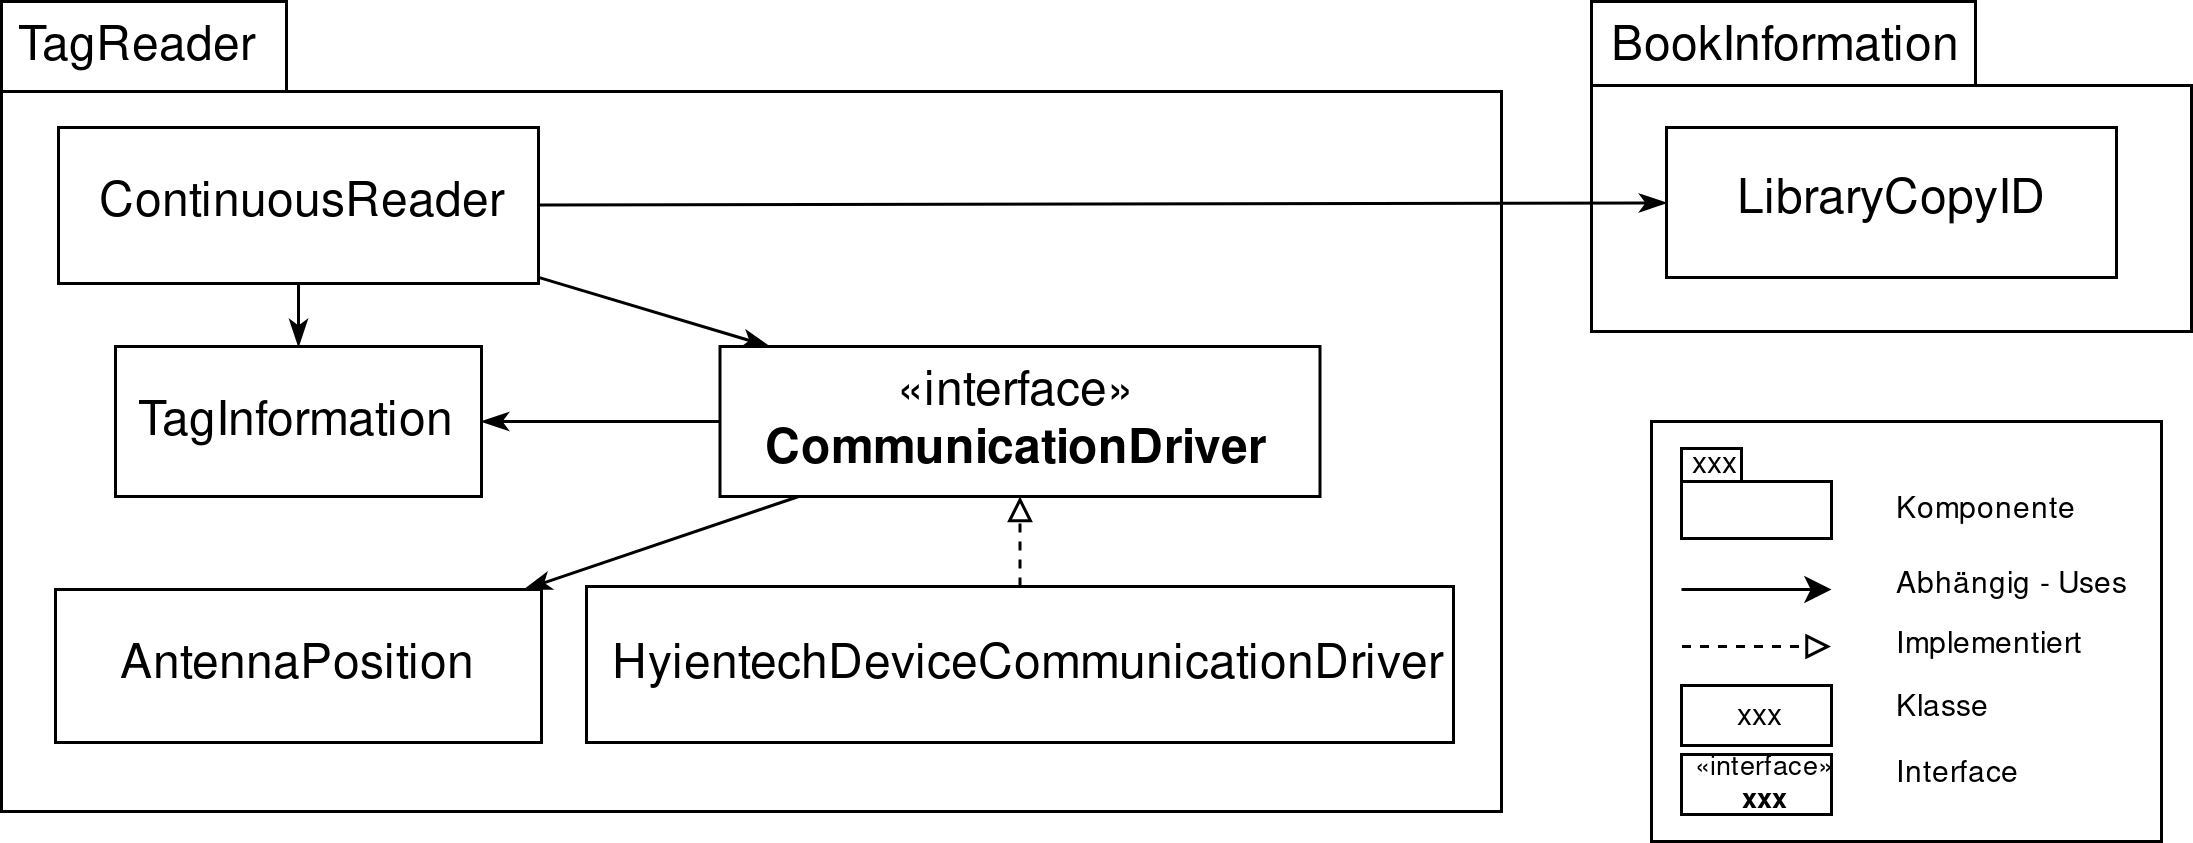

The diagram above was exported from draw.io. Its source (the exported page's mxGraphModel, read from the mxfile embedded in the PNG):
<mxGraphModel dx="925" dy="603" grid="1" gridSize="10" guides="1" tooltips="1" connect="1" arrows="1" fold="1" page="1" pageScale="1" pageWidth="850" pageHeight="1100" math="0" shadow="0">
  <root>
    <mxCell id="0" />
    <mxCell id="1" parent="0" />
    <mxCell id="uYtfYibVTb4ZHPXUTEDs-69" value="" style="group" parent="1" vertex="1" connectable="0">
      <mxGeometry x="60" y="410" width="530" height="270" as="geometry" />
    </mxCell>
    <mxCell id="uYtfYibVTb4ZHPXUTEDs-50" value="" style="shape=folder;fontStyle=1;spacingTop=10;tabWidth=95;tabHeight=30;tabPosition=left;html=1;" parent="uYtfYibVTb4ZHPXUTEDs-69" vertex="1">
      <mxGeometry width="500" height="270" as="geometry" />
    </mxCell>
    <mxCell id="uYtfYibVTb4ZHPXUTEDs-51" value="TagReader" style="text;html=1;resizable=0;points=[];autosize=1;align=center;verticalAlign=bottom;spacingTop=-4;fontSize=16;" parent="uYtfYibVTb4ZHPXUTEDs-69" vertex="1">
      <mxGeometry y="7.0512396694214825" width="90" height="20" as="geometry" />
    </mxCell>
    <mxCell id="uYtfYibVTb4ZHPXUTEDs-53" value="" style="group" parent="1" vertex="1" connectable="0">
      <mxGeometry x="590" y="410" width="200" height="110" as="geometry" />
    </mxCell>
    <mxCell id="uYtfYibVTb4ZHPXUTEDs-25" value="" style="shape=folder;fontStyle=1;spacingTop=10;tabWidth=128;tabHeight=28;tabPosition=left;html=1;" parent="uYtfYibVTb4ZHPXUTEDs-53" vertex="1">
      <mxGeometry width="200" height="110" as="geometry" />
    </mxCell>
    <mxCell id="uYtfYibVTb4ZHPXUTEDs-26" value="BookInformation" style="text;html=1;resizable=0;points=[];autosize=1;align=center;verticalAlign=bottom;spacingTop=-4;fontSize=16;" parent="uYtfYibVTb4ZHPXUTEDs-53" vertex="1">
      <mxGeometry y="7.2727272727272725" width="130" height="20" as="geometry" />
    </mxCell>
    <mxCell id="uYtfYibVTb4ZHPXUTEDs-27" value="&lt;div&gt;LibraryCopyID&lt;/div&gt;" style="html=1;fontSize=16;align=center;" parent="1" vertex="1">
      <mxGeometry x="615" y="451.99999999999983" width="150" height="50" as="geometry" />
    </mxCell>
    <mxCell id="uYtfYibVTb4ZHPXUTEDs-58" style="edgeStyle=none;rounded=0;orthogonalLoop=1;jettySize=auto;html=1;endArrow=classicThin;endFill=1;fontSize=16;" parent="1" source="uYtfYibVTb4ZHPXUTEDs-57" target="uYtfYibVTb4ZHPXUTEDs-27" edge="1">
      <mxGeometry relative="1" as="geometry" />
    </mxCell>
    <mxCell id="uYtfYibVTb4ZHPXUTEDs-63" style="edgeStyle=none;rounded=0;orthogonalLoop=1;jettySize=auto;html=1;endArrow=classicThin;endFill=1;fontSize=16;" parent="1" source="uYtfYibVTb4ZHPXUTEDs-57" target="uYtfYibVTb4ZHPXUTEDs-62" edge="1">
      <mxGeometry relative="1" as="geometry" />
    </mxCell>
    <mxCell id="uYtfYibVTb4ZHPXUTEDs-64" style="edgeStyle=none;rounded=0;orthogonalLoop=1;jettySize=auto;html=1;endArrow=classicThin;endFill=1;fontSize=16;" parent="1" source="uYtfYibVTb4ZHPXUTEDs-57" target="uYtfYibVTb4ZHPXUTEDs-59" edge="1">
      <mxGeometry relative="1" as="geometry" />
    </mxCell>
    <mxCell id="uYtfYibVTb4ZHPXUTEDs-57" value="ContinuousReader" style="html=1;fontSize=16;align=center;" parent="1" vertex="1">
      <mxGeometry x="79" y="451.9999999999998" width="160" height="52" as="geometry" />
    </mxCell>
    <mxCell id="uYtfYibVTb4ZHPXUTEDs-59" value="«interface»&lt;br&gt;&lt;b&gt;CommunicationDriver&lt;/b&gt;" style="html=1;fontSize=16;align=center;" parent="1" vertex="1">
      <mxGeometry x="299.5" y="525" width="200" height="50" as="geometry" />
    </mxCell>
    <mxCell id="uYtfYibVTb4ZHPXUTEDs-62" value="TagInformation" style="html=1;fontSize=16;align=center;" parent="1" vertex="1">
      <mxGeometry x="98" y="525" width="122" height="50" as="geometry" />
    </mxCell>
    <mxCell id="uYtfYibVTb4ZHPXUTEDs-65" style="edgeStyle=none;rounded=0;orthogonalLoop=1;jettySize=auto;html=1;endArrow=classicThin;endFill=1;fontSize=16;" parent="1" source="uYtfYibVTb4ZHPXUTEDs-59" target="uYtfYibVTb4ZHPXUTEDs-62" edge="1">
      <mxGeometry relative="1" as="geometry" />
    </mxCell>
    <mxCell id="uYtfYibVTb4ZHPXUTEDs-61" value="AntennaPosition" style="html=1;fontSize=16;align=center;" parent="1" vertex="1">
      <mxGeometry x="77.99999999999989" y="606" width="162" height="51" as="geometry" />
    </mxCell>
    <mxCell id="uYtfYibVTb4ZHPXUTEDs-66" style="edgeStyle=none;rounded=0;orthogonalLoop=1;jettySize=auto;html=1;endArrow=classicThin;endFill=1;fontSize=16;" parent="1" source="uYtfYibVTb4ZHPXUTEDs-59" target="uYtfYibVTb4ZHPXUTEDs-61" edge="1">
      <mxGeometry relative="1" as="geometry" />
    </mxCell>
    <mxCell id="uYtfYibVTb4ZHPXUTEDs-60" value="HyientechDeviceCommunicationDriver" style="html=1;fontSize=16;align=center;" parent="1" vertex="1">
      <mxGeometry x="255" y="605" width="289" height="52" as="geometry" />
    </mxCell>
    <mxCell id="uYtfYibVTb4ZHPXUTEDs-68" value="" style="endArrow=block;html=1;fontSize=16;dashed=1;endFill=0;" parent="1" source="uYtfYibVTb4ZHPXUTEDs-60" target="uYtfYibVTb4ZHPXUTEDs-59" edge="1">
      <mxGeometry width="50" height="50" relative="1" as="geometry">
        <mxPoint x="580" y="920" as="sourcePoint" />
        <mxPoint x="685" y="455" as="targetPoint" />
      </mxGeometry>
    </mxCell>
    <mxCell id="QS0kmc51v5AcHIJrU1Nk-5" value="" style="group" vertex="1" connectable="0" parent="1">
      <mxGeometry x="610" y="550" width="180" height="140" as="geometry" />
    </mxCell>
    <mxCell id="QS0kmc51v5AcHIJrU1Nk-6" value="" style="rounded=0;whiteSpace=wrap;html=1;fontSize=9;" vertex="1" parent="QS0kmc51v5AcHIJrU1Nk-5">
      <mxGeometry width="170" height="140" as="geometry" />
    </mxCell>
    <mxCell id="QS0kmc51v5AcHIJrU1Nk-7" value="" style="group;fontSize=10;" vertex="1" connectable="0" parent="QS0kmc51v5AcHIJrU1Nk-5">
      <mxGeometry x="10" y="9" width="50" height="30" as="geometry" />
    </mxCell>
    <mxCell id="QS0kmc51v5AcHIJrU1Nk-8" value="" style="shape=folder;fontStyle=1;spacingTop=10;tabWidth=20;tabHeight=11;tabPosition=left;html=1;fontSize=10;" vertex="1" parent="QS0kmc51v5AcHIJrU1Nk-7">
      <mxGeometry width="50" height="30" as="geometry" />
    </mxCell>
    <mxCell id="QS0kmc51v5AcHIJrU1Nk-9" value="xxx" style="text;html=1;resizable=0;points=[];autosize=1;align=center;verticalAlign=bottom;spacingTop=-4;fontSize=10;" vertex="1" parent="QS0kmc51v5AcHIJrU1Nk-7">
      <mxGeometry x="-4.888888888888889" y="2.804347826086957" width="30" height="10" as="geometry" />
    </mxCell>
    <mxCell id="QS0kmc51v5AcHIJrU1Nk-10" value="Komponente" style="text;html=1;resizable=0;points=[];autosize=1;align=left;verticalAlign=top;spacingTop=-4;flipV=1;fontSize=10;" vertex="1" parent="QS0kmc51v5AcHIJrU1Nk-5">
      <mxGeometry x="80" y="21" width="80" height="20" as="geometry" />
    </mxCell>
    <mxCell id="QS0kmc51v5AcHIJrU1Nk-11" value="" style="endArrow=classic;html=1;fontSize=10;" edge="1" parent="QS0kmc51v5AcHIJrU1Nk-5">
      <mxGeometry width="50" height="50" relative="1" as="geometry">
        <mxPoint x="10" y="56" as="sourcePoint" />
        <mxPoint x="60" y="56" as="targetPoint" />
      </mxGeometry>
    </mxCell>
    <mxCell id="QS0kmc51v5AcHIJrU1Nk-12" value="Abhängig - Uses" style="text;html=1;resizable=0;points=[];autosize=1;align=left;verticalAlign=top;spacingTop=-4;flipV=1;fontSize=10;" vertex="1" parent="QS0kmc51v5AcHIJrU1Nk-5">
      <mxGeometry x="80" y="46" width="100" height="20" as="geometry" />
    </mxCell>
    <mxCell id="QS0kmc51v5AcHIJrU1Nk-13" style="edgeStyle=orthogonalEdgeStyle;rounded=0;orthogonalLoop=1;jettySize=auto;html=1;fontSize=10;dashed=1;endArrow=block;endFill=0;" edge="1" parent="QS0kmc51v5AcHIJrU1Nk-5">
      <mxGeometry relative="1" as="geometry">
        <mxPoint x="10" y="75" as="sourcePoint" />
        <mxPoint x="60" y="75" as="targetPoint" />
        <Array as="points">
          <mxPoint x="20" y="75" />
          <mxPoint x="20" y="75" />
        </Array>
      </mxGeometry>
    </mxCell>
    <mxCell id="QS0kmc51v5AcHIJrU1Nk-14" value="Implementiert" style="text;html=1;resizable=0;points=[];autosize=1;align=left;verticalAlign=top;spacingTop=-4;flipV=1;fontSize=10;" vertex="1" parent="QS0kmc51v5AcHIJrU1Nk-5">
      <mxGeometry x="80" y="66" width="90" height="20" as="geometry" />
    </mxCell>
    <mxCell id="QS0kmc51v5AcHIJrU1Nk-15" value="&lt;font style=&quot;font-size: 10px;&quot;&gt;xxx&lt;/font&gt;" style="html=1;fontSize=10;align=center;" vertex="1" parent="QS0kmc51v5AcHIJrU1Nk-5">
      <mxGeometry x="10" y="88" width="50" height="20" as="geometry" />
    </mxCell>
    <mxCell id="QS0kmc51v5AcHIJrU1Nk-16" value="&lt;div style=&quot;font-size: 9px;&quot;&gt;&lt;font style=&quot;font-size: 9px;&quot;&gt;«interface»&lt;br style=&quot;font-size: 9px;&quot;&gt;&lt;/font&gt;&lt;/div&gt;&lt;div style=&quot;font-size: 9px;&quot;&gt;&lt;font style=&quot;font-size: 9px;&quot;&gt;&lt;b style=&quot;font-size: 9px;&quot;&gt;xxx&lt;/b&gt;&lt;/font&gt;&lt;/div&gt;" style="html=1;fontSize=9;align=center;" vertex="1" parent="QS0kmc51v5AcHIJrU1Nk-5">
      <mxGeometry x="10" y="111" width="50" height="20" as="geometry" />
    </mxCell>
    <mxCell id="QS0kmc51v5AcHIJrU1Nk-17" value="Klasse" style="text;html=1;resizable=0;points=[];autosize=1;align=left;verticalAlign=top;spacingTop=-4;flipV=1;fontSize=10;" vertex="1" parent="QS0kmc51v5AcHIJrU1Nk-5">
      <mxGeometry x="80" y="87" width="50" height="20" as="geometry" />
    </mxCell>
    <mxCell id="QS0kmc51v5AcHIJrU1Nk-18" value="Interface" style="text;html=1;resizable=0;points=[];autosize=1;align=left;verticalAlign=top;spacingTop=-4;flipV=1;fontSize=10;" vertex="1" parent="QS0kmc51v5AcHIJrU1Nk-5">
      <mxGeometry x="80" y="109" width="60" height="20" as="geometry" />
    </mxCell>
  </root>
</mxGraphModel>